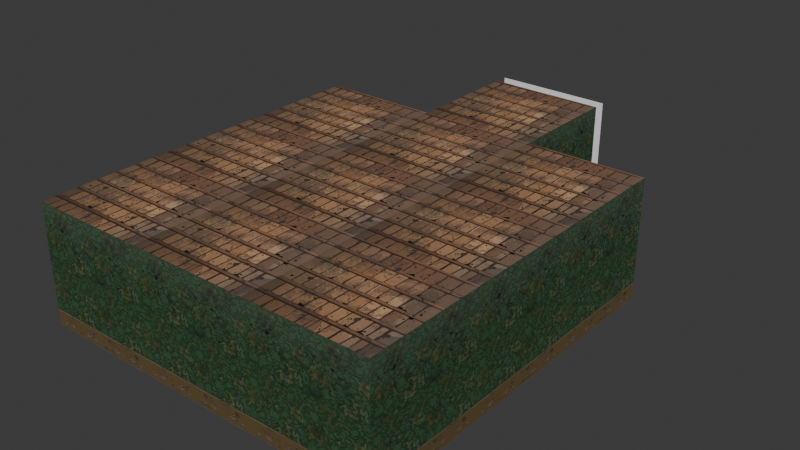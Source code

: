 # Source: office.blend  (saved by Blender 4.3.32; exported with 4.5.12 LTS)
import bpy
from mathutils import Matrix  # noqa: F401  (used for matrix-valued properties, if any)

bpy.ops.wm.read_factory_settings(use_empty=True)
scene = bpy.context.scene
scene.name = 'Scene'

# ---- collections
col_collection = bpy.data.collections.new('Collection'); scene.collection.children.link(col_collection)

# ---- images (referenced by path relative to the original .blend; pixels are not part of the script)
import os
ASSET_DIR = os.environ.get("B2B_ASSET_DIR", "")  # directory of the original .blend (textures are referenced by path, not embedded)
HERE = os.path.dirname(os.path.abspath(__file__))  # packed textures are extracted next to this script under _unpacked/

def load_image(name, relpath, width, height, colorspace="sRGB"):
    """Load a texture the original file referenced (path relative to the .blend, or extracted next to this script)."""
    p = next((c for c in (os.path.join(HERE, relpath), os.path.join(ASSET_DIR, relpath)) if relpath and os.path.exists(c)), "")
    if p:
        img = bpy.data.images.load(p, check_existing=True)
        img.name = name
    else:  # same state as the original file: an image datablock whose file is absent (Cycles renders it pink)
        img = bpy.data.images.new(name, width, height)
        img.source = "FILE"
        img.filepath = "//" + (relpath or name)
    img.colorspace_settings.name = colorspace
    return img
img_steny2_3_png = load_image('steny2_3.png', '_unpacked/steny2_3.eb4abd2b.png', 1024, 1024, 'sRGB')
img_pol2_png = load_image('pol2.png', '_unpacked/pol2.0ae2f35e.png', 1024, 1024, 'sRGB')
img_potolok3_png = load_image('potolok3.png', '_unpacked/potolok3.96ade23a.png', 1024, 1024, 'sRGB')

# ---- materials (node trees are filled in below, after node groups)
mat_material_012 = bpy.data.materials.new('Material.012')
mat_material_013 = bpy.data.materials.new('Material.013')
mat_material_016 = bpy.data.materials.new('Material.016')

# ---- material node trees
mat_material_012.use_nodes = True; mat_material_012.node_tree.nodes.clear()
_N = mat_material_012.node_tree.nodes; _L = mat_material_012.node_tree.links
n0 = _N.new('ShaderNodeBsdfPrincipled'); n0.name = 'Principled BSDF'; n0.location = (10, 300)
n0.inputs[1].default_value = 0.5045
n0.inputs[2].default_value = 1.0
n1 = _N.new('ShaderNodeOutputMaterial'); n1.name = 'Material Output'; n1.location = (300, 300)
n2 = _N.new('ShaderNodeTexImage'); n2.name = 'Image Texture'; n2.location = (-298, 210)
n2.image = img_steny2_3_png
_L.new(n0.outputs[0], n1.inputs[0])
_L.new(n2.outputs[0], n0.inputs[0])
n1.is_active_output = True
mat_material_013.use_nodes = True; mat_material_013.node_tree.nodes.clear()
_N = mat_material_013.node_tree.nodes; _L = mat_material_013.node_tree.links
n0 = _N.new('ShaderNodeBsdfPrincipled'); n0.name = 'Principled BSDF'; n0.location = (10, 300)
n0.inputs[1].default_value = 0.5091
n0.inputs[2].default_value = 1.0
n1 = _N.new('ShaderNodeOutputMaterial'); n1.name = 'Material Output'; n1.location = (300, 300)
n2 = _N.new('ShaderNodeTexImage'); n2.name = 'Image Texture'; n2.location = (-281, 242)
n2.image = img_pol2_png
_L.new(n0.outputs[0], n1.inputs[0])
_L.new(n2.outputs[0], n0.inputs[0])
n1.is_active_output = True
mat_material_016.use_nodes = True; mat_material_016.node_tree.nodes.clear()
_N = mat_material_016.node_tree.nodes; _L = mat_material_016.node_tree.links
n0 = _N.new('ShaderNodeBsdfPrincipled'); n0.name = 'Principled BSDF'; n0.location = (10, 300)
n0.inputs[1].default_value = 0.5227
n0.inputs[2].default_value = 1.0
n1 = _N.new('ShaderNodeOutputMaterial'); n1.name = 'Material Output'; n1.location = (300, 300)
n2 = _N.new('ShaderNodeTexImage'); n2.name = 'Image Texture'; n2.location = (-321, 305)
n2.image = img_potolok3_png
_L.new(n0.outputs[0], n1.inputs[0])
_L.new(n2.outputs[0], n0.inputs[0])
n1.is_active_output = True

# ---- world
world_world = bpy.data.worlds.new('World'); scene.world = world_world
world_world.use_nodes = True; world_world.node_tree.nodes.clear()
_N = world_world.node_tree.nodes; _L = world_world.node_tree.links
n0 = _N.new('ShaderNodeOutputWorld'); n0.name = 'World Output'; n0.location = (300, 300)
n1 = _N.new('ShaderNodeBackground'); n1.name = 'Background'; n1.location = (10, 300)
n1.inputs[0].default_value = (0.05088, 0.05088, 0.05088, 1.0)
_L.new(n1.outputs[0], n0.inputs[0])
n0.is_active_output = True
world_world.color = (0.05088, 0.05088, 0.05088)
world_world.sun_shadow_jitter_overblur = 0.0

# ---- meshes
me_plane_139 = bpy.data.meshes.new('Plane.139')
me_plane_139.from_pydata([(2.0, 0.7, 0.0), (-0.3014, 0.7, 1.112e-14), (-0.3014, -0.7, 1.112e-14), (-2.0, -2.0, 0.4282), (2.0, -2.0, 0.4282), (-2.0, 2.0, 0.4282), (2.0, 2.0, 0.4282), (-0.3014, 2.0, 0.4282), (-0.3014, -2.0, 0.4282), (-2.0, -0.7, 0.4282), (-2.0, 0.7, 0.4282), (2.0, 0.7, 0.4282), (2.0, -0.7, 0.4282), (-0.3014, 0.7, 0.4282), (-0.3014, -0.7, 0.4282), (2.0, -0.7, -2.074e-07), (-0.3014, -0.7, -2.074e-07), (2.0, -0.7, 0.4282), (-0.3014, -0.7, 0.4282)], [], [(3, 8, 14, 9), (13, 11, 6, 7), (13, 10, 9, 14), (8, 4, 12, 14), (10, 13, 7, 5), (1, 0, 11, 13), (16, 18, 17, 15), (2, 1, 13, 14)])
_uv = me_plane_139.uv_layers.new(name='UVMap')
_uv.uv.foreach_set('vector', [2.98e-08, 1.0, 0.0, 0.576, 0.325, 0.576, 0.325, 1.0, 0.675, 0.576, 0.675, 0.0, 1.0, 0.0, 1.0, 0.576, 0.675, 0.576, 0.675, 1.0, 0.325, 1.0, 0.325, 0.576, 0.0, 0.576, 0.0, 2.98e-08, 0.325, 0.0, 0.325, 0.576, 0.675, 1.0, 0.675, 0.576, 1.0, 0.576, 1.0, 1.0, 0.6909, 0.5745, 0.6909, 0.003218, 0.5017, 0.003218, 0.5017, 0.5745, 0.6909, 0.5745, 0.5017, 0.5745, 0.5017, 0.003218, 0.6909, 0.003218, 0.3208, 0.549, 0.675, 0.549, 0.675, 0.3849, 0.3208, 0.3849])
me_plane_139.update()
me_plane_020 = bpy.data.meshes.new('Plane.020')
me_plane_020.from_pydata([(-2.0, -2.0, 0.0), (2.0, -2.0, 0.0), (-2.0, 2.0, 0.0), (2.0, 2.0, 0.0), (-2.0, -2.0, -12.0), (2.0, -2.0, -12.0), (-2.0, 2.0, -12.0), (2.0, 2.0, -12.0), (-2.0, 6.0, -12.0), (2.0, 6.0, -12.0), (-2.0, 10.0, -12.0), (2.0, 10.0, -12.0), (-2.0, 6.0, 1.526e-05), (2.0, 6.0, 1.526e-05), (-2.0, 10.0, 1.526e-05), (2.0, 10.0, 1.526e-05), (-2.0, 2.0, 3.815e-06), (2.0, 2.0, 3.815e-06), (-2.0, 6.0, 3.815e-06), (2.0, 6.0, 3.815e-06), (-2.0, -2.0, -8.0), (2.0, -2.0, -8.0), (-2.0, -2.0, -12.0), (2.0, -2.0, -12.0), (-2.0, -2.0, 0.0), (2.0, -2.0, 0.0), (-2.0, -2.0, -4.0), (2.0, -2.0, -4.0), (-2.0, -2.0, -4.0), (2.0, -2.0, -4.0), (-2.0, -2.0, -8.0), (2.0, -2.0, -8.0), (-2.0, 2.0, -12.0), (2.0, 2.0, -12.0), (-2.0, 2.0, -16.0), (2.0, 2.0, -16.0), (-2.0, 6.0, -16.0), (2.0, 6.0, -16.0), (-2.0, 6.0, -12.0), (2.0, 6.0, -12.0), (-2.0, 10.0, -8.0), (2.0, 10.0, -8.0), (-2.0, 10.0, -12.0), (2.0, 10.0, -12.0), (-2.0, 10.0, -4.0), (2.0, 10.0, -4.0), (-2.0, 10.0, -8.0), (2.0, 10.0, -8.0), (-2.0, 10.0, 1.144e-05), (2.0, 10.0, 1.144e-05), (-2.0, 10.0, -4.0), (2.0, 10.0, -4.0)], [], [(0, 1, 3, 2), (4, 6, 7, 5), (8, 10, 11, 9), (12, 13, 15, 14), (16, 17, 19, 18), (20, 22, 23, 21), (24, 26, 27, 25), (28, 30, 31, 29), (32, 34, 35, 33), (36, 38, 39, 37), (40, 41, 43, 42), (44, 45, 47, 46), (48, 49, 51, 50)])
_uv = me_plane_020.uv_layers.new(name='UVMap')
_uv.uv.foreach_set('vector', [0.0, 0.0, 0.0, 1.0, 1.0, 1.0, 1.0, 0.0, 0.0, 0.0, 1.0, 0.0, 1.0, 1.0, 0.0, 1.0, 0.0, 0.0, 1.0, 0.0, 1.0, 1.0, 0.0, 1.0, 0.0, 0.0, 0.0, 1.0, 1.0, 1.0, 1.0, 0.0, 0.0, 0.0, 0.0, 1.0, 1.0, 1.0, 1.0, 0.0, 0.0, 0.0, 1.0, 0.0, 1.0, 1.0, 0.0, 1.0, 0.0, 0.0, 1.0, 0.0, 1.0, 1.0, 0.0, 1.0, 0.0, 0.0, 1.0, 0.0, 1.0, 1.0, 0.0, 1.0, 0.0, 0.0, 1.0, 0.0, 1.0, 1.0, 0.0, 1.0, 0.0, 0.0, 1.0, 0.0, 1.0, 1.0, 0.0, 1.0, 0.0, 0.0, 0.0, 1.0, 1.0, 1.0, 1.0, 0.0, 0.0, 0.0, 0.0, 1.0, 1.0, 1.0, 1.0, 0.0, 0.0, 0.0, 0.0, 1.0, 1.0, 1.0, 1.0, 0.0])
me_plane_020.materials.append(mat_material_012)
me_plane_020.update()
me_plane_011 = bpy.data.meshes.new('Plane.011')
me_plane_011.from_pydata([(-2.0, -2.0, 0.0), (2.0, -2.0, 0.0), (-2.0, 2.0, 0.0), (2.0, 2.0, 0.0), (-0.3014, 2.0, 1.112e-14), (-0.3014, -2.0, 1.112e-14), (-2.0, -0.7, 0.0), (-2.0, 0.7, 0.0), (2.0, 0.7, 0.0), (2.0, -0.7, 0.0), (-0.3014, 0.7, 1.112e-14), (-0.3014, -0.7, 1.112e-14)], [], [(0, 6, 11, 5), (10, 4, 3, 8), (10, 11, 6, 7), (5, 11, 9, 1), (7, 2, 4, 10)])
_uv = me_plane_011.uv_layers.new(name='UVMap')
_uv.uv.foreach_set('vector', [2.98e-08, 1.0, 0.325, 1.0, 0.325, 0.576, 0.0, 0.576, 0.6925, 0.576, 1.0, 0.576, 1.0, 0.0, 0.6925, 0.0, 0.675, 0.576, 0.325, 0.576, 0.325, 1.0, 0.675, 1.0, 0.0, 0.576, 0.325, 0.576, 0.325, 0.0, 0.0, 2.98e-08, 0.675, 1.0, 1.0, 1.0, 1.0, 0.576, 0.675, 0.576])
me_plane_011.update()
me_plane_003 = bpy.data.meshes.new('Plane.003')
me_plane_003.from_pydata([(-2.0, -2.0, 0.0), (2.0, -2.0, 0.0), (-2.0, 2.0, 0.0), (2.0, 2.0, 0.0), (2.0, -6.0, 0.0), (6.0, -6.0, 0.0), (2.0, -2.0, 0.0), (6.0, -2.0, 0.0), (-2.0, -6.0, 0.0), (2.0, -6.0, 0.0), (-2.0, -2.0, 0.0), (2.0, -2.0, 0.0), (-2.0, -10.0, 0.0), (2.0, -10.0, 0.0), (-2.0, -6.0, 0.0), (2.0, -6.0, 0.0), (-6.0, -10.0, 0.0), (-2.0, -10.0, 0.0), (-6.0, -6.0, 0.0), (-2.0, -6.0, 0.0), (-6.0, -6.0, 0.0), (-2.0, -6.0, 0.0), (-6.0, -2.0, 0.0), (-2.0, -2.0, 0.0), (-6.0, -2.0, 0.0), (-2.0, -2.0, 0.0), (-6.0, 2.0, 0.0), (-2.0, 2.0, 0.0), (-10.0, -2.0, 0.0), (-6.0, -2.0, 0.0), (-10.0, 2.0, 0.0), (-6.0, 2.0, 0.0), (-10.0, -6.0, 0.0), (-6.0, -6.0, 0.0), (-10.0, -2.0, 0.0), (-6.0, -2.0, 0.0), (-10.0, -10.0, 0.0), (-6.0, -10.0, 0.0), (-10.0, -6.0, 0.0), (-6.0, -6.0, 0.0)], [], [(0, 1, 3, 2), (4, 5, 7, 6), (8, 9, 11, 10), (12, 13, 15, 14), (16, 17, 19, 18), (20, 21, 23, 22), (24, 25, 27, 26), (28, 29, 31, 30), (32, 33, 35, 34), (36, 37, 39, 38)])
_uv = me_plane_003.uv_layers.new(name='UVMap')
_uv.uv.foreach_set('vector', [0.0, 0.0, 1.0, 0.0, 1.0, 1.0, 0.0, 1.0, 0.0, 0.0, 1.0, 0.0, 1.0, 1.0, 0.0, 1.0, 0.0, 0.0, 1.0, 0.0, 1.0, 1.0, 0.0, 1.0, 0.0, 0.0, 1.0, 0.0, 1.0, 1.0, 0.0, 1.0, 0.0, 0.0, 1.0, 0.0, 1.0, 1.0, 0.0, 1.0, 0.0, 0.0, 1.0, 0.0, 1.0, 1.0, 0.0, 1.0, 0.0, 0.0, 1.0, 0.0, 1.0, 1.0, 0.0, 1.0, 0.0, 0.0, 1.0, 0.0, 1.0, 1.0, 0.0, 1.0, 0.0, 0.0, 1.0, 0.0, 1.0, 1.0, 0.0, 1.0, 0.0, 0.0, 1.0, 0.0, 1.0, 1.0, 0.0, 1.0])
me_plane_003.materials.append(mat_material_013)
me_plane_003.update()
me_plane_029 = bpy.data.meshes.new('Plane.029')
me_plane_029.from_pydata([(-2.0, -2.0, 0.0), (2.0, -2.0, 0.0), (-2.0, 2.0, 0.0), (2.0, 2.0, 0.0), (2.0, -6.0, 0.0), (6.0, -6.0, 0.0), (2.0, -2.0, 0.0), (6.0, -2.0, 0.0), (-2.0, -6.0, 0.0), (2.0, -6.0, 0.0), (-2.0, -2.0, 0.0), (2.0, -2.0, 0.0), (-2.0, -10.0, 0.0), (2.0, -10.0, 0.0), (-2.0, -6.0, 0.0), (2.0, -6.0, 0.0), (-6.0, -10.0, 0.0), (-2.0, -10.0, 0.0), (-6.0, -6.0, 0.0), (-2.0, -6.0, 0.0), (-6.0, -6.0, 0.0), (-2.0, -6.0, 0.0), (-6.0, -2.0, 0.0), (-2.0, -2.0, 0.0), (-6.0, -2.0, 0.0), (-2.0, -2.0, 0.0), (-6.0, 2.0, 0.0), (-2.0, 2.0, 0.0), (-10.0, -2.0, 0.0), (-6.0, -2.0, 0.0), (-10.0, 2.0, 0.0), (-6.0, 2.0, 0.0), (-10.0, -6.0, 0.0), (-6.0, -6.0, 0.0), (-10.0, -2.0, 0.0), (-6.0, -2.0, 0.0), (-10.0, -10.0, 0.0), (-6.0, -10.0, 0.0), (-10.0, -6.0, 0.0), (-6.0, -6.0, 0.0)], [], [(0, 1, 3, 2), (4, 5, 7, 6), (8, 9, 11, 10), (12, 13, 15, 14), (16, 17, 19, 18), (20, 21, 23, 22), (24, 25, 27, 26), (28, 29, 31, 30), (32, 33, 35, 34), (36, 37, 39, 38)])
_uv = me_plane_029.uv_layers.new(name='UVMap')
_uv.uv.foreach_set('vector', [0.0, 0.0, 1.0, 0.0, 1.0, 1.0, 0.0, 1.0, 0.0, 0.0, 1.0, 0.0, 1.0, 1.0, 0.0, 1.0, 0.0, 0.0, 1.0, 0.0, 1.0, 1.0, 0.0, 1.0, 0.0, 0.0, 1.0, 0.0, 1.0, 1.0, 0.0, 1.0, 0.0, 0.0, 1.0, 0.0, 1.0, 1.0, 0.0, 1.0, 0.0, 0.0, 1.0, 0.0, 1.0, 1.0, 0.0, 1.0, 0.0, 0.0, 1.0, 0.0, 1.0, 1.0, 0.0, 1.0, 0.0, 0.0, 1.0, 0.0, 1.0, 1.0, 0.0, 1.0, 0.0, 0.0, 1.0, 0.0, 1.0, 1.0, 0.0, 1.0, 0.0, 0.0, 1.0, 0.0, 1.0, 1.0, 0.0, 1.0])
me_plane_029.materials.append(mat_material_016)
me_plane_029.update()

# ---- objects
ob_plane_138 = bpy.data.objects.new('Plane.138', me_plane_139)
ob_plane_017 = bpy.data.objects.new('Plane.017', me_plane_020)
ob_plane_011 = bpy.data.objects.new('Plane.011', me_plane_011)
ob_plane_003 = bpy.data.objects.new('Plane.003', me_plane_003)
ob_plane_001 = bpy.data.objects.new('Plane.001', me_plane_029)

# ---- transforms, parenting, visibility, modifiers, constraints
ob_plane_138.location = (-0.3515, 9.806, 2.0)
ob_plane_138.rotation_euler = (-1.571, 1.571, 0.0)
ob_plane_017.location = (-4.352, -6.194, 2.0)
ob_plane_017.rotation_euler = (-4.712, 1.571, 0.0)
ob_plane_011.location = (-0.3515, 9.806, 2.0)
ob_plane_011.rotation_euler = (-1.571, 1.571, 0.0)
ob_plane_003.location = (-4.352, 3.806, 1.907e-06)
ob_plane_003.rotation_euler = (0.0, -0.0, 7.854)
ob_plane_001.location = (-4.352, 3.806, 4.0)
ob_plane_001.rotation_euler = (0.0, -0.0, 7.854)

# ---- collection membership
col_collection.objects.link(ob_plane_138)
col_collection.objects.link(ob_plane_017)
col_collection.objects.link(ob_plane_011)
col_collection.objects.link(ob_plane_003)
col_collection.objects.link(ob_plane_001)

# ---- scene / render settings (as saved in the file)
scene.frame_start = 1; scene.frame_end = 250; scene.frame_set(1)
scene.render.engine = 'BLENDER_EEVEE_NEXT'
bpy.context.view_layer.update()

# ---- added for rendering (the .blend has no active camera and no usable light): camera, sun
cam_auto = bpy.data.cameras.new('AutoCamera')
cam_auto.lens = 50.0
cam_auto.sensor_width = 36.0
cam_auto.clip_end = 1000.0
ob_auto_camera = bpy.data.objects.new('AutoCamera', cam_auto)
scene.collection.objects.link(ob_auto_camera)
ob_auto_camera.location = (18.8318, -21.0002, 17.3467)
ob_auto_camera.rotation_euler = (1.09748, -7.21219e-08, 0.694738)
scene.camera = ob_auto_camera
light_auto_sun = bpy.data.lights.new('AutoSun', 'SUN')
light_auto_sun.energy = 3.0
light_auto_sun.angle = 0.0523599
ob_auto_sun = bpy.data.objects.new('AutoSun', light_auto_sun)
scene.collection.objects.link(ob_auto_sun)
ob_auto_sun.rotation_euler = (0.872665, 0.174533, 0.523599)
bpy.context.view_layer.update()
